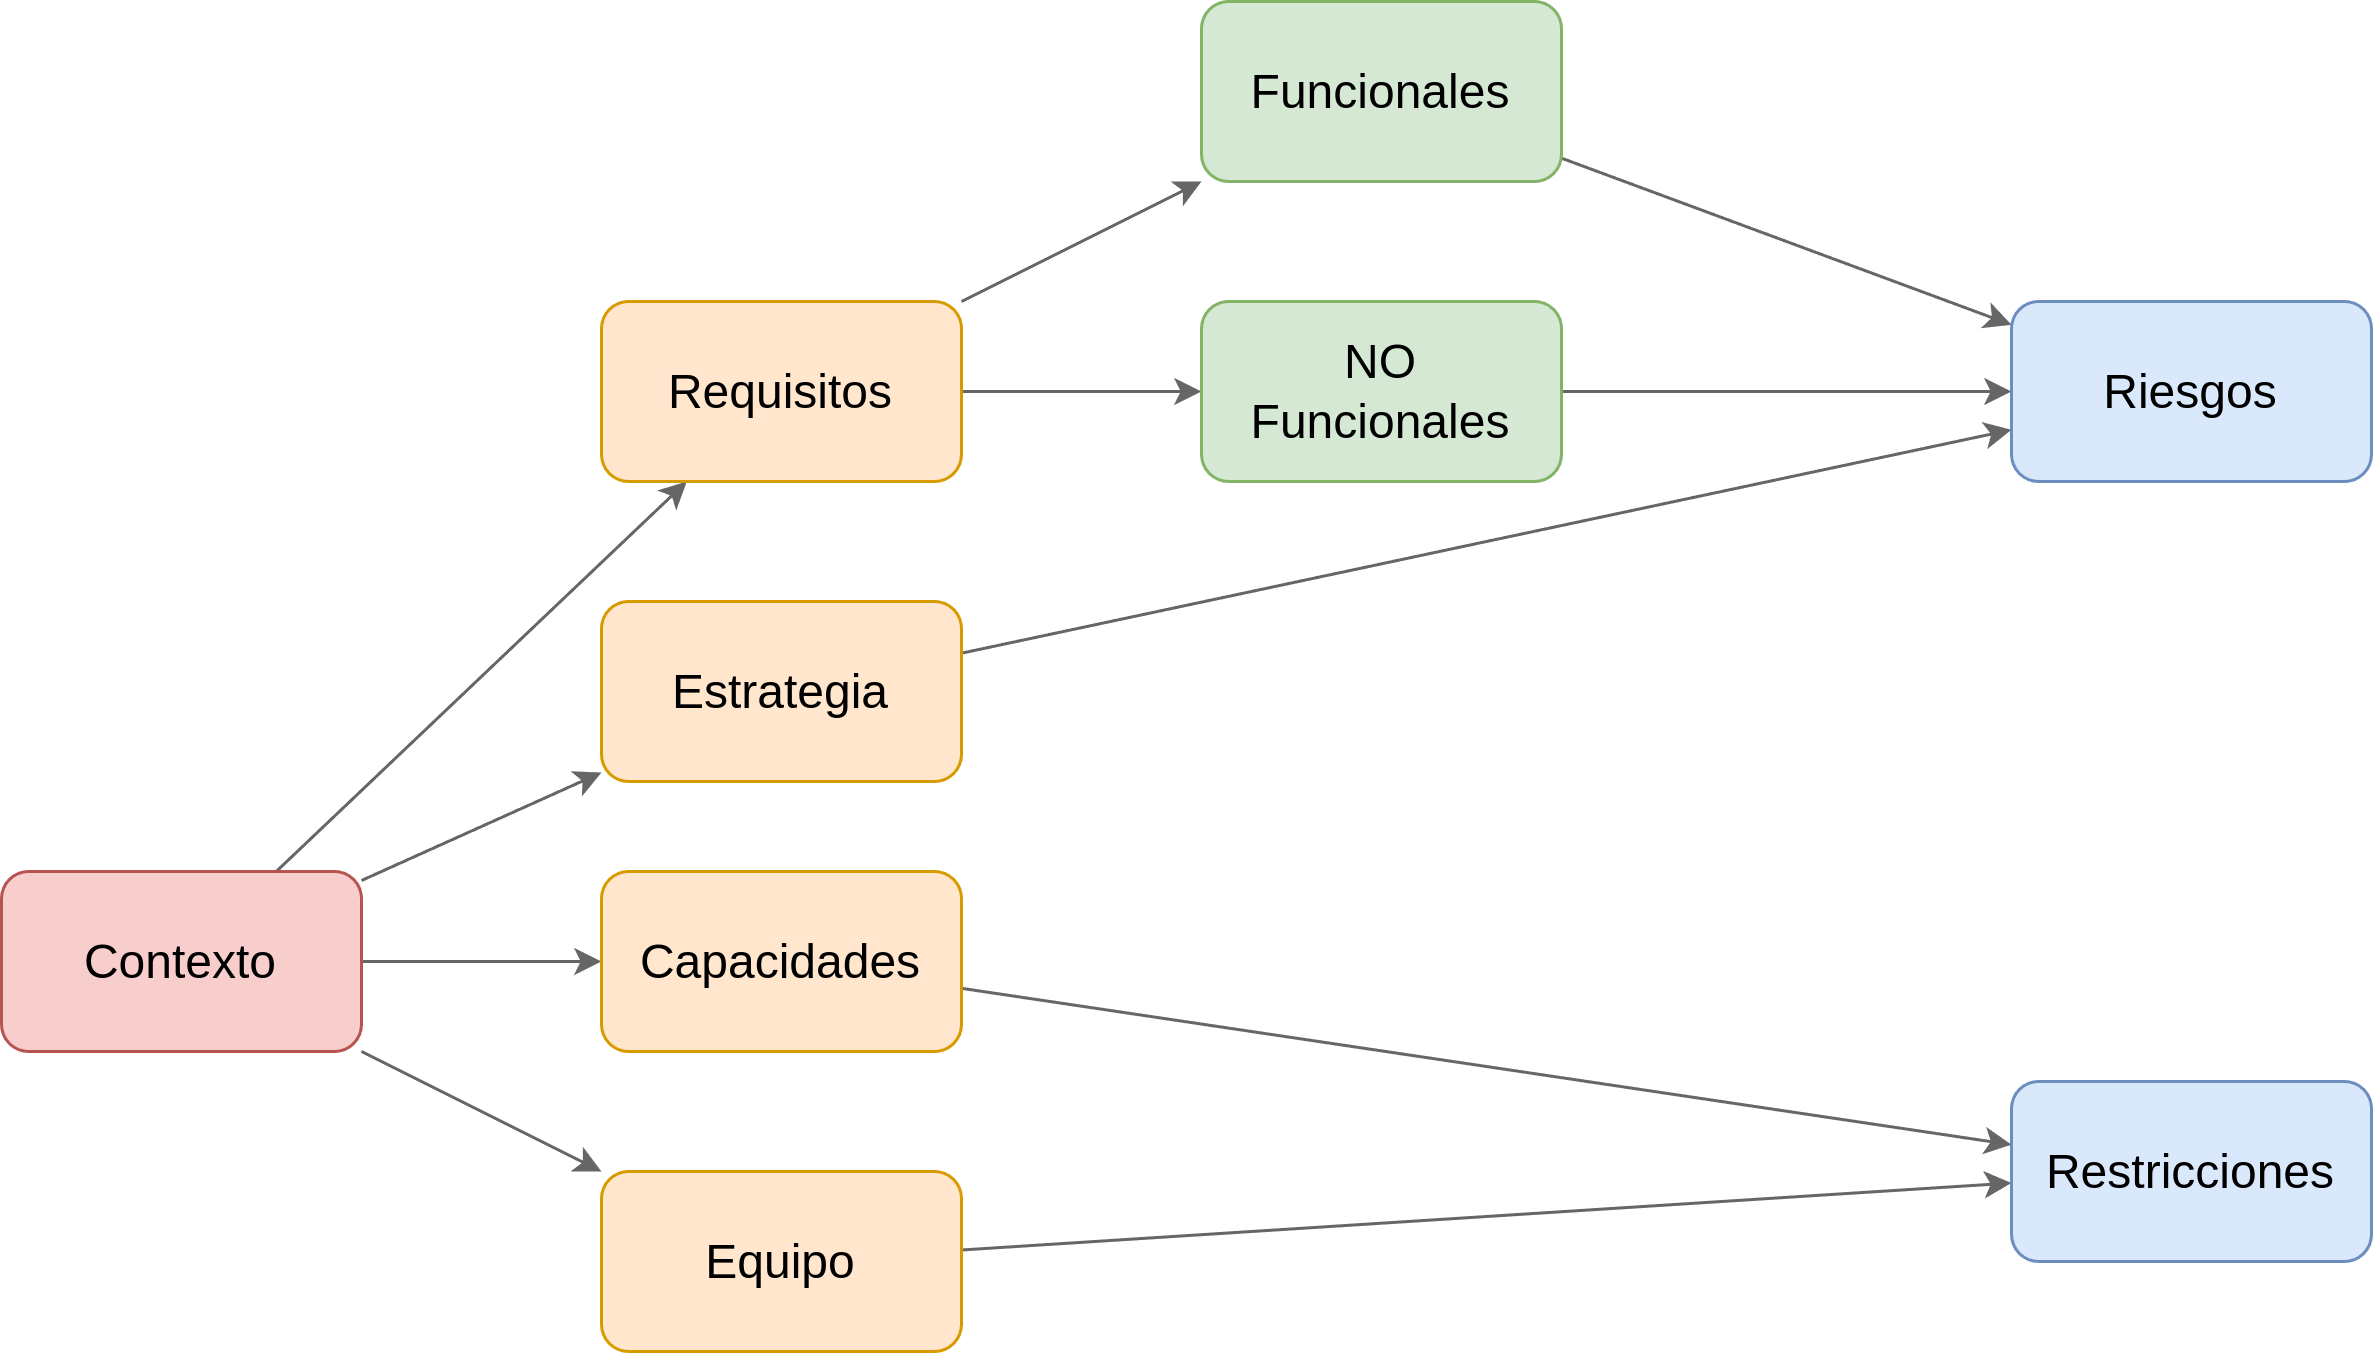

The diagram above was exported from draw.io. Its source (the exported page's mxGraphModel, read from the mxfile embedded in the PNG):
<mxGraphModel dx="1434" dy="838" grid="1" gridSize="10" guides="1" tooltips="1" connect="1" arrows="1" fold="1" page="1" pageScale="1" pageWidth="850" pageHeight="1100" math="0" shadow="0">
  <root>
    <mxCell id="0" />
    <mxCell id="1" parent="0" />
    <mxCell id="KtUk4uhabJPTsoLg4xOJ-3" value="" style="rounded=0;orthogonalLoop=1;jettySize=auto;html=1;fontSize=16;fillColor=#f5f5f5;strokeColor=#666666;" edge="1" parent="1" source="KtUk4uhabJPTsoLg4xOJ-1" target="KtUk4uhabJPTsoLg4xOJ-2">
      <mxGeometry relative="1" as="geometry" />
    </mxCell>
    <mxCell id="KtUk4uhabJPTsoLg4xOJ-9" value="" style="rounded=0;orthogonalLoop=1;jettySize=auto;html=1;fontSize=16;fillColor=#f5f5f5;strokeColor=#666666;" edge="1" parent="1" source="KtUk4uhabJPTsoLg4xOJ-1" target="KtUk4uhabJPTsoLg4xOJ-8">
      <mxGeometry relative="1" as="geometry" />
    </mxCell>
    <mxCell id="KtUk4uhabJPTsoLg4xOJ-11" value="" style="rounded=0;orthogonalLoop=1;jettySize=auto;html=1;fontSize=16;fillColor=#f5f5f5;strokeColor=#666666;" edge="1" parent="1" source="KtUk4uhabJPTsoLg4xOJ-1" target="KtUk4uhabJPTsoLg4xOJ-10">
      <mxGeometry relative="1" as="geometry" />
    </mxCell>
    <mxCell id="KtUk4uhabJPTsoLg4xOJ-13" value="" style="rounded=0;orthogonalLoop=1;jettySize=auto;html=1;fontSize=16;fillColor=#f5f5f5;strokeColor=#666666;" edge="1" parent="1" source="KtUk4uhabJPTsoLg4xOJ-1" target="KtUk4uhabJPTsoLg4xOJ-12">
      <mxGeometry relative="1" as="geometry" />
    </mxCell>
    <mxCell id="KtUk4uhabJPTsoLg4xOJ-1" value="Contexto" style="rounded=1;whiteSpace=wrap;html=1;fontSize=16;fillColor=#f8cecc;strokeColor=#b85450;" vertex="1" parent="1">
      <mxGeometry x="360" y="400" width="120" height="60" as="geometry" />
    </mxCell>
    <mxCell id="KtUk4uhabJPTsoLg4xOJ-18" value="" style="rounded=0;orthogonalLoop=1;jettySize=auto;html=1;fontSize=16;fillColor=#f5f5f5;strokeColor=#666666;" edge="1" parent="1" source="KtUk4uhabJPTsoLg4xOJ-2" target="KtUk4uhabJPTsoLg4xOJ-17">
      <mxGeometry relative="1" as="geometry" />
    </mxCell>
    <mxCell id="KtUk4uhabJPTsoLg4xOJ-20" style="edgeStyle=orthogonalEdgeStyle;rounded=0;orthogonalLoop=1;jettySize=auto;html=1;fontSize=16;fillColor=#f5f5f5;strokeColor=#666666;" edge="1" parent="1" source="KtUk4uhabJPTsoLg4xOJ-2" target="KtUk4uhabJPTsoLg4xOJ-19">
      <mxGeometry relative="1" as="geometry" />
    </mxCell>
    <mxCell id="KtUk4uhabJPTsoLg4xOJ-2" value="Requisitos" style="rounded=1;whiteSpace=wrap;html=1;fontSize=16;fillColor=#ffe6cc;strokeColor=#d79b00;" vertex="1" parent="1">
      <mxGeometry x="560" y="210" width="120" height="60" as="geometry" />
    </mxCell>
    <mxCell id="KtUk4uhabJPTsoLg4xOJ-15" value="" style="rounded=0;orthogonalLoop=1;jettySize=auto;html=1;fontSize=16;fillColor=#f5f5f5;strokeColor=#666666;" edge="1" parent="1" source="KtUk4uhabJPTsoLg4xOJ-8" target="KtUk4uhabJPTsoLg4xOJ-14">
      <mxGeometry relative="1" as="geometry" />
    </mxCell>
    <mxCell id="KtUk4uhabJPTsoLg4xOJ-8" value="Capacidades" style="rounded=1;whiteSpace=wrap;html=1;fontSize=16;fillColor=#ffe6cc;strokeColor=#d79b00;" vertex="1" parent="1">
      <mxGeometry x="560" y="400" width="120" height="60" as="geometry" />
    </mxCell>
    <mxCell id="KtUk4uhabJPTsoLg4xOJ-23" style="rounded=0;orthogonalLoop=1;jettySize=auto;html=1;fontSize=16;fillColor=#f5f5f5;strokeColor=#666666;" edge="1" parent="1" source="KtUk4uhabJPTsoLg4xOJ-10" target="KtUk4uhabJPTsoLg4xOJ-21">
      <mxGeometry relative="1" as="geometry" />
    </mxCell>
    <mxCell id="KtUk4uhabJPTsoLg4xOJ-10" value="Estrategia" style="rounded=1;whiteSpace=wrap;html=1;fontSize=16;fillColor=#ffe6cc;strokeColor=#d79b00;" vertex="1" parent="1">
      <mxGeometry x="560" y="310" width="120" height="60" as="geometry" />
    </mxCell>
    <mxCell id="KtUk4uhabJPTsoLg4xOJ-16" style="rounded=0;orthogonalLoop=1;jettySize=auto;html=1;fontSize=16;fillColor=#f5f5f5;strokeColor=#666666;" edge="1" parent="1" source="KtUk4uhabJPTsoLg4xOJ-12" target="KtUk4uhabJPTsoLg4xOJ-14">
      <mxGeometry relative="1" as="geometry" />
    </mxCell>
    <mxCell id="KtUk4uhabJPTsoLg4xOJ-12" value="Equipo" style="rounded=1;whiteSpace=wrap;html=1;fontSize=16;fillColor=#ffe6cc;strokeColor=#d79b00;" vertex="1" parent="1">
      <mxGeometry x="560" y="500" width="120" height="60" as="geometry" />
    </mxCell>
    <mxCell id="KtUk4uhabJPTsoLg4xOJ-14" value="Restricciones" style="rounded=1;whiteSpace=wrap;html=1;fontSize=16;fillColor=#dae8fc;strokeColor=#6c8ebf;" vertex="1" parent="1">
      <mxGeometry x="1030" y="470" width="120" height="60" as="geometry" />
    </mxCell>
    <mxCell id="KtUk4uhabJPTsoLg4xOJ-24" style="rounded=0;orthogonalLoop=1;jettySize=auto;html=1;fontSize=16;fillColor=#f5f5f5;strokeColor=#666666;" edge="1" parent="1" source="KtUk4uhabJPTsoLg4xOJ-17" target="KtUk4uhabJPTsoLg4xOJ-21">
      <mxGeometry relative="1" as="geometry" />
    </mxCell>
    <mxCell id="KtUk4uhabJPTsoLg4xOJ-17" value="Funcionales" style="rounded=1;whiteSpace=wrap;html=1;fontSize=16;fillColor=#d5e8d4;strokeColor=#82b366;" vertex="1" parent="1">
      <mxGeometry x="760" y="110" width="120" height="60" as="geometry" />
    </mxCell>
    <mxCell id="KtUk4uhabJPTsoLg4xOJ-22" value="" style="edgeStyle=orthogonalEdgeStyle;rounded=0;orthogonalLoop=1;jettySize=auto;html=1;fontSize=16;fillColor=#f5f5f5;strokeColor=#666666;" edge="1" parent="1" source="KtUk4uhabJPTsoLg4xOJ-19" target="KtUk4uhabJPTsoLg4xOJ-21">
      <mxGeometry relative="1" as="geometry" />
    </mxCell>
    <mxCell id="KtUk4uhabJPTsoLg4xOJ-19" value="NO &lt;br&gt;Funcionales" style="rounded=1;whiteSpace=wrap;html=1;fontSize=16;fillColor=#d5e8d4;strokeColor=#82b366;" vertex="1" parent="1">
      <mxGeometry x="760" y="210" width="120" height="60" as="geometry" />
    </mxCell>
    <mxCell id="KtUk4uhabJPTsoLg4xOJ-21" value="Riesgos" style="rounded=1;whiteSpace=wrap;html=1;fontSize=16;fillColor=#dae8fc;strokeColor=#6c8ebf;" vertex="1" parent="1">
      <mxGeometry x="1030" y="210" width="120" height="60" as="geometry" />
    </mxCell>
  </root>
</mxGraphModel>